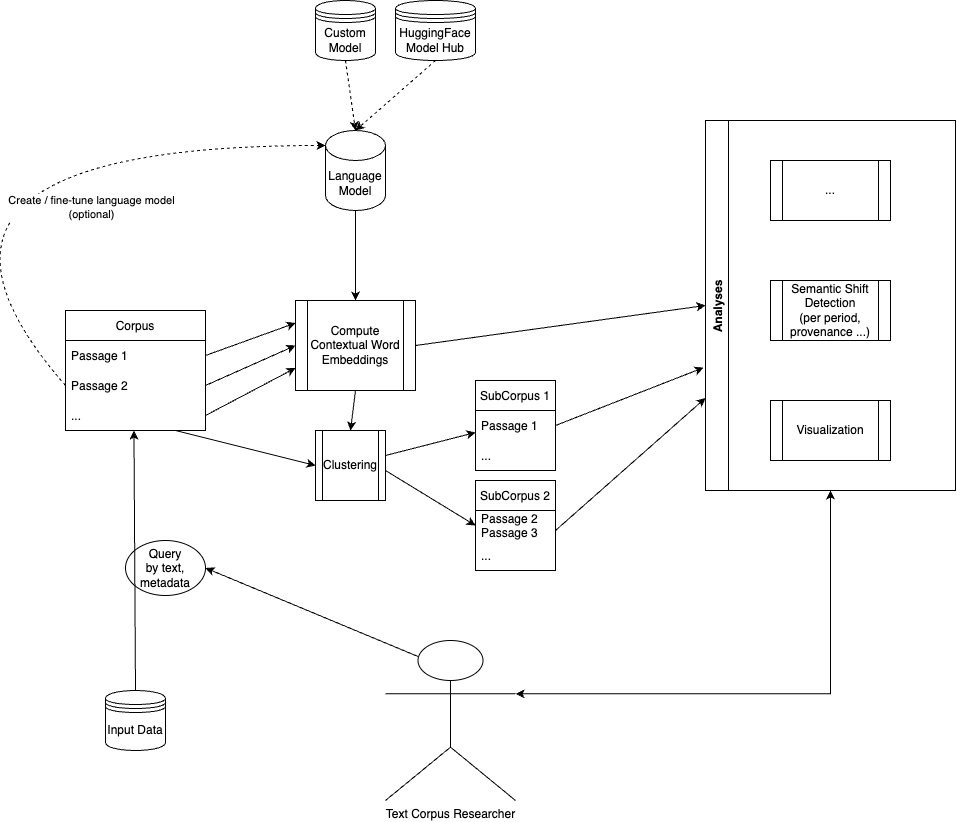

The diagram above was exported from draw.io. Its source (the exported page's mxGraphModel, read from the mxfile embedded in the PNG):
<mxGraphModel dx="1228" dy="653" grid="1" gridSize="10" guides="1" tooltips="1" connect="1" arrows="1" fold="1" page="1" pageScale="1.5" pageWidth="827" pageHeight="1169" math="0" shadow="0">
  <root>
    <mxCell id="0" />
    <mxCell id="1" parent="0" />
    <mxCell id="v1f8EHenCg5GDuktwgVY-2" value="Corpus" style="swimlane;fontStyle=0;childLayout=stackLayout;horizontal=1;startSize=30;horizontalStack=0;resizeParent=1;resizeParentMax=0;resizeLast=0;collapsible=1;marginBottom=0;" parent="1" vertex="1">
      <mxGeometry x="80" y="400" width="140" height="120" as="geometry" />
    </mxCell>
    <mxCell id="v1f8EHenCg5GDuktwgVY-3" value="Passage 1" style="text;strokeColor=none;fillColor=none;align=left;verticalAlign=middle;spacingLeft=4;spacingRight=4;overflow=hidden;points=[[0,0.5],[1,0.5]];portConstraint=eastwest;rotatable=0;" parent="v1f8EHenCg5GDuktwgVY-2" vertex="1">
      <mxGeometry y="30" width="140" height="30" as="geometry" />
    </mxCell>
    <mxCell id="v1f8EHenCg5GDuktwgVY-4" value="Passage 2" style="text;strokeColor=none;fillColor=none;align=left;verticalAlign=middle;spacingLeft=4;spacingRight=4;overflow=hidden;points=[[0,0.5],[1,0.5]];portConstraint=eastwest;rotatable=0;" parent="v1f8EHenCg5GDuktwgVY-2" vertex="1">
      <mxGeometry y="60" width="140" height="30" as="geometry" />
    </mxCell>
    <mxCell id="v1f8EHenCg5GDuktwgVY-5" value="..." style="text;strokeColor=none;fillColor=none;align=left;verticalAlign=middle;spacingLeft=4;spacingRight=4;overflow=hidden;points=[[0,0.5],[1,0.5]];portConstraint=eastwest;rotatable=0;" parent="v1f8EHenCg5GDuktwgVY-2" vertex="1">
      <mxGeometry y="90" width="140" height="30" as="geometry" />
    </mxCell>
    <mxCell id="11" value="" style="endArrow=classic;html=1;rounded=0;exitX=1;exitY=0.5;exitDx=0;exitDy=0;entryX=0;entryY=0.5;entryDx=0;entryDy=0;" edge="1" parent="v1f8EHenCg5GDuktwgVY-2" target="9">
      <mxGeometry width="50" height="50" relative="1" as="geometry">
        <mxPoint x="110" y="120" as="sourcePoint" />
        <mxPoint x="200" y="72.5" as="targetPoint" />
      </mxGeometry>
    </mxCell>
    <mxCell id="v1f8EHenCg5GDuktwgVY-6" value="Compute Contextual Word Embeddings" style="shape=process;whiteSpace=wrap;html=1;backgroundOutline=1;" parent="1" vertex="1">
      <mxGeometry x="310" y="390" width="120" height="90" as="geometry" />
    </mxCell>
    <mxCell id="v1f8EHenCg5GDuktwgVY-8" value="" style="endArrow=classic;html=1;rounded=0;exitX=1;exitY=0.5;exitDx=0;exitDy=0;entryX=0;entryY=0.25;entryDx=0;entryDy=0;" parent="1" source="v1f8EHenCg5GDuktwgVY-3" target="v1f8EHenCg5GDuktwgVY-6" edge="1">
      <mxGeometry width="50" height="50" relative="1" as="geometry">
        <mxPoint x="590" y="460" as="sourcePoint" />
        <mxPoint x="640" y="410" as="targetPoint" />
      </mxGeometry>
    </mxCell>
    <mxCell id="v1f8EHenCg5GDuktwgVY-9" value="" style="endArrow=classic;html=1;rounded=0;exitX=1;exitY=0.5;exitDx=0;exitDy=0;entryX=0;entryY=0.5;entryDx=0;entryDy=0;" parent="1" source="v1f8EHenCg5GDuktwgVY-4" target="v1f8EHenCg5GDuktwgVY-6" edge="1">
      <mxGeometry width="50" height="50" relative="1" as="geometry">
        <mxPoint x="230" y="415" as="sourcePoint" />
        <mxPoint x="260" y="422.5" as="targetPoint" />
      </mxGeometry>
    </mxCell>
    <mxCell id="v1f8EHenCg5GDuktwgVY-10" value="" style="endArrow=classic;html=1;rounded=0;exitX=1;exitY=0.5;exitDx=0;exitDy=0;entryX=0;entryY=0.75;entryDx=0;entryDy=0;" parent="1" source="v1f8EHenCg5GDuktwgVY-5" target="v1f8EHenCg5GDuktwgVY-6" edge="1">
      <mxGeometry width="50" height="50" relative="1" as="geometry">
        <mxPoint x="240" y="425" as="sourcePoint" />
        <mxPoint x="240" y="450" as="targetPoint" />
      </mxGeometry>
    </mxCell>
    <mxCell id="v1f8EHenCg5GDuktwgVY-15" value="Analyses" style="swimlane;horizontal=0;" parent="1" vertex="1">
      <mxGeometry x="720" y="210" width="250" height="370" as="geometry" />
    </mxCell>
    <mxCell id="v1f8EHenCg5GDuktwgVY-13" value="Visualization" style="shape=process;whiteSpace=wrap;html=1;backgroundOutline=1;" parent="v1f8EHenCg5GDuktwgVY-15" vertex="1">
      <mxGeometry x="65" y="280" width="120" height="60" as="geometry" />
    </mxCell>
    <mxCell id="v1f8EHenCg5GDuktwgVY-12" value="Semantic Shift Detection&lt;br&gt;(per period, provenance ...)" style="shape=process;whiteSpace=wrap;html=1;backgroundOutline=1;" parent="v1f8EHenCg5GDuktwgVY-15" vertex="1">
      <mxGeometry x="65" y="160" width="120" height="60" as="geometry" />
    </mxCell>
    <mxCell id="v1f8EHenCg5GDuktwgVY-16" value="..." style="shape=process;whiteSpace=wrap;html=1;backgroundOutline=1;" parent="v1f8EHenCg5GDuktwgVY-15" vertex="1">
      <mxGeometry x="65" y="40" width="120" height="60" as="geometry" />
    </mxCell>
    <mxCell id="v1f8EHenCg5GDuktwgVY-17" value="Text Corpus Researcher" style="shape=umlActor;verticalLabelPosition=bottom;verticalAlign=top;html=1;outlineConnect=0;" parent="1" vertex="1">
      <mxGeometry x="400" y="730" width="130" height="160" as="geometry" />
    </mxCell>
    <mxCell id="v1f8EHenCg5GDuktwgVY-25" value="" style="endArrow=classic;html=1;rounded=0;exitX=0.25;exitY=0.1;exitDx=0;exitDy=0;exitPerimeter=0;entryX=1;entryY=0.5;entryDx=0;entryDy=0;" parent="1" source="v1f8EHenCg5GDuktwgVY-17" target="v1f8EHenCg5GDuktwgVY-24" edge="1">
      <mxGeometry width="50" height="50" relative="1" as="geometry">
        <mxPoint x="270" y="460" as="sourcePoint" />
        <mxPoint x="320" y="410" as="targetPoint" />
      </mxGeometry>
    </mxCell>
    <mxCell id="v1f8EHenCg5GDuktwgVY-24" value="Query&lt;br&gt;by text, metadata" style="ellipse;whiteSpace=wrap;html=1;" parent="1" vertex="1">
      <mxGeometry x="140" y="630" width="80" height="55" as="geometry" />
    </mxCell>
    <mxCell id="v1f8EHenCg5GDuktwgVY-36" value="" style="endArrow=classic;html=1;rounded=0;entryX=0;entryY=0.5;entryDx=0;entryDy=0;exitX=1;exitY=0.5;exitDx=0;exitDy=0;" parent="1" source="v1f8EHenCg5GDuktwgVY-6" target="v1f8EHenCg5GDuktwgVY-15" edge="1">
      <mxGeometry width="50" height="50" relative="1" as="geometry">
        <mxPoint x="270" y="580" as="sourcePoint" />
        <mxPoint x="320" y="530" as="targetPoint" />
      </mxGeometry>
    </mxCell>
    <mxCell id="v1f8EHenCg5GDuktwgVY-37" value="" style="endArrow=classic;html=1;rounded=0;edgeStyle=orthogonalEdgeStyle;entryX=1;entryY=0.3333333333333333;entryDx=0;entryDy=0;entryPerimeter=0;startArrow=classic;startFill=1;exitX=0.5;exitY=1;exitDx=0;exitDy=0;" parent="1" source="v1f8EHenCg5GDuktwgVY-15" target="v1f8EHenCg5GDuktwgVY-17" edge="1">
      <mxGeometry width="50" height="50" relative="1" as="geometry">
        <mxPoint x="510" y="510" as="sourcePoint" />
        <mxPoint x="320" y="530" as="targetPoint" />
      </mxGeometry>
    </mxCell>
    <mxCell id="v1f8EHenCg5GDuktwgVY-38" value="Language Model" style="shape=cylinder3;whiteSpace=wrap;html=1;boundedLbl=1;backgroundOutline=1;size=15;" parent="1" vertex="1">
      <mxGeometry x="340" y="220" width="60" height="80" as="geometry" />
    </mxCell>
    <mxCell id="v1f8EHenCg5GDuktwgVY-39" value="" style="endArrow=classic;html=1;rounded=0;exitX=0.5;exitY=1;exitDx=0;exitDy=0;exitPerimeter=0;entryX=0.5;entryY=0;entryDx=0;entryDy=0;" parent="1" source="v1f8EHenCg5GDuktwgVY-38" target="v1f8EHenCg5GDuktwgVY-6" edge="1">
      <mxGeometry width="50" height="50" relative="1" as="geometry">
        <mxPoint x="180" y="440" as="sourcePoint" />
        <mxPoint x="230" y="390" as="targetPoint" />
      </mxGeometry>
    </mxCell>
    <mxCell id="v1f8EHenCg5GDuktwgVY-41" value="" style="curved=1;endArrow=classic;html=1;rounded=0;exitX=0;exitY=0.5;exitDx=0;exitDy=0;entryX=0;entryY=0;entryDx=0;entryDy=15;entryPerimeter=0;dashed=1;" parent="1" source="v1f8EHenCg5GDuktwgVY-4" target="v1f8EHenCg5GDuktwgVY-38" edge="1">
      <mxGeometry width="50" height="50" relative="1" as="geometry">
        <mxPoint x="110" y="680" as="sourcePoint" />
        <mxPoint x="230" y="390" as="targetPoint" />
        <Array as="points">
          <mxPoint x="-130" y="235" />
        </Array>
      </mxGeometry>
    </mxCell>
    <mxCell id="v1f8EHenCg5GDuktwgVY-42" value="Create / fine-tune language model &lt;br&gt;(optional)" style="edgeLabel;html=1;align=center;verticalAlign=middle;resizable=0;points=[];" parent="v1f8EHenCg5GDuktwgVY-41" vertex="1" connectable="0">
      <mxGeometry x="0.4033" y="-61" relative="1" as="geometry">
        <mxPoint as="offset" />
      </mxGeometry>
    </mxCell>
    <mxCell id="2" value="Input Data" style="shape=datastore;whiteSpace=wrap;html=1;" parent="1" vertex="1">
      <mxGeometry x="120" y="780" width="60" height="60" as="geometry" />
    </mxCell>
    <mxCell id="3" value="" style="endArrow=classic;html=1;exitX=0.5;exitY=0;exitDx=0;exitDy=0;entryX=0.489;entryY=1;entryDx=0;entryDy=0;entryPerimeter=0;" parent="1" source="2" target="v1f8EHenCg5GDuktwgVY-5" edge="1">
      <mxGeometry width="50" height="50" relative="1" as="geometry">
        <mxPoint x="300" y="640" as="sourcePoint" />
        <mxPoint x="150" y="720" as="targetPoint" />
      </mxGeometry>
    </mxCell>
    <mxCell id="5" value="HuggingFace&lt;br&gt;Model Hub" style="shape=datastore;whiteSpace=wrap;html=1;" parent="1" vertex="1">
      <mxGeometry x="410" y="90" width="80" height="60" as="geometry" />
    </mxCell>
    <mxCell id="6" value="Custom Model" style="shape=datastore;whiteSpace=wrap;html=1;" parent="1" vertex="1">
      <mxGeometry x="330" y="90" width="60" height="60" as="geometry" />
    </mxCell>
    <mxCell id="7" value="" style="endArrow=classic;html=1;dashed=1;entryX=0.5;entryY=0;entryDx=0;entryDy=0;entryPerimeter=0;exitX=0.5;exitY=1;exitDx=0;exitDy=0;" parent="1" source="6" target="v1f8EHenCg5GDuktwgVY-38" edge="1">
      <mxGeometry width="50" height="50" relative="1" as="geometry">
        <mxPoint x="300" y="230" as="sourcePoint" />
        <mxPoint x="350" y="180" as="targetPoint" />
      </mxGeometry>
    </mxCell>
    <mxCell id="8" value="" style="endArrow=classic;html=1;dashed=1;entryX=0.5;entryY=0;entryDx=0;entryDy=0;entryPerimeter=0;exitX=0.5;exitY=1;exitDx=0;exitDy=0;" parent="1" source="5" target="v1f8EHenCg5GDuktwgVY-38" edge="1">
      <mxGeometry width="50" height="50" relative="1" as="geometry">
        <mxPoint x="370" y="160" as="sourcePoint" />
        <mxPoint x="380" y="230" as="targetPoint" />
      </mxGeometry>
    </mxCell>
    <mxCell id="9" value="Clustering" style="shape=process;whiteSpace=wrap;html=1;backgroundOutline=1;" vertex="1" parent="1">
      <mxGeometry x="330" y="520" width="70" height="70" as="geometry" />
    </mxCell>
    <mxCell id="10" value="" style="endArrow=classic;html=1;exitX=0.5;exitY=1;exitDx=0;exitDy=0;entryX=0.5;entryY=0;entryDx=0;entryDy=0;" edge="1" parent="1" source="v1f8EHenCg5GDuktwgVY-6" target="9">
      <mxGeometry width="50" height="50" relative="1" as="geometry">
        <mxPoint x="470" y="460" as="sourcePoint" />
        <mxPoint x="520" y="410" as="targetPoint" />
      </mxGeometry>
    </mxCell>
    <mxCell id="12" value="SubCorpus 1" style="swimlane;fontStyle=0;childLayout=stackLayout;horizontal=1;startSize=30;horizontalStack=0;resizeParent=1;resizeParentMax=0;resizeLast=0;collapsible=1;marginBottom=0;" vertex="1" parent="1">
      <mxGeometry x="490" y="470" width="80" height="90" as="geometry" />
    </mxCell>
    <mxCell id="13" value="Passage 1" style="text;strokeColor=none;fillColor=none;align=left;verticalAlign=middle;spacingLeft=4;spacingRight=4;overflow=hidden;points=[[0,0.5],[1,0.5]];portConstraint=eastwest;rotatable=0;" vertex="1" parent="12">
      <mxGeometry y="30" width="80" height="30" as="geometry" />
    </mxCell>
    <mxCell id="15" value="..." style="text;strokeColor=none;fillColor=none;align=left;verticalAlign=middle;spacingLeft=4;spacingRight=4;overflow=hidden;points=[[0,0.5],[1,0.5]];portConstraint=eastwest;rotatable=0;" vertex="1" parent="12">
      <mxGeometry y="60" width="80" height="30" as="geometry" />
    </mxCell>
    <mxCell id="17" value="SubCorpus 2" style="swimlane;fontStyle=0;childLayout=stackLayout;horizontal=1;startSize=30;horizontalStack=0;resizeParent=1;resizeParentMax=0;resizeLast=0;collapsible=1;marginBottom=0;" vertex="1" parent="1">
      <mxGeometry x="490" y="570" width="80" height="90" as="geometry" />
    </mxCell>
    <mxCell id="18" value="Passage 2&#10;Passage 3" style="text;strokeColor=none;fillColor=none;align=left;verticalAlign=middle;spacingLeft=4;spacingRight=4;overflow=hidden;points=[[0,0.5],[1,0.5]];portConstraint=eastwest;rotatable=0;" vertex="1" parent="17">
      <mxGeometry y="30" width="80" height="30" as="geometry" />
    </mxCell>
    <mxCell id="19" value="..." style="text;strokeColor=none;fillColor=none;align=left;verticalAlign=middle;spacingLeft=4;spacingRight=4;overflow=hidden;points=[[0,0.5],[1,0.5]];portConstraint=eastwest;rotatable=0;" vertex="1" parent="17">
      <mxGeometry y="60" width="80" height="30" as="geometry" />
    </mxCell>
    <mxCell id="20" value="" style="endArrow=classic;html=1;rounded=0;exitX=1;exitY=0.5;exitDx=0;exitDy=0;entryX=0;entryY=0.733;entryDx=0;entryDy=0;entryPerimeter=0;" edge="1" parent="1" target="13">
      <mxGeometry width="50" height="50" relative="1" as="geometry">
        <mxPoint x="400" y="545" as="sourcePoint" />
        <mxPoint x="540" y="580" as="targetPoint" />
      </mxGeometry>
    </mxCell>
    <mxCell id="21" value="" style="endArrow=classic;html=1;rounded=0;exitX=1;exitY=0.5;exitDx=0;exitDy=0;entryX=0;entryY=0.5;entryDx=0;entryDy=0;" edge="1" parent="1" target="18">
      <mxGeometry width="50" height="50" relative="1" as="geometry">
        <mxPoint x="400" y="560" as="sourcePoint" />
        <mxPoint x="490" y="536.99" as="targetPoint" />
      </mxGeometry>
    </mxCell>
    <mxCell id="23" value="" style="endArrow=classic;html=1;rounded=0;entryX=-0.008;entryY=0.668;entryDx=0;entryDy=0;exitX=1;exitY=0.5;exitDx=0;exitDy=0;entryPerimeter=0;" edge="1" parent="1" source="13" target="v1f8EHenCg5GDuktwgVY-15">
      <mxGeometry width="50" height="50" relative="1" as="geometry">
        <mxPoint x="440" y="445" as="sourcePoint" />
        <mxPoint x="730" y="405" as="targetPoint" />
      </mxGeometry>
    </mxCell>
    <mxCell id="24" value="" style="endArrow=classic;html=1;rounded=0;entryX=0;entryY=0.75;entryDx=0;entryDy=0;exitX=1;exitY=0.5;exitDx=0;exitDy=0;" edge="1" parent="1" target="v1f8EHenCg5GDuktwgVY-15">
      <mxGeometry width="50" height="50" relative="1" as="geometry">
        <mxPoint x="570" y="620" as="sourcePoint" />
        <mxPoint x="860" y="580" as="targetPoint" />
      </mxGeometry>
    </mxCell>
  </root>
</mxGraphModel>